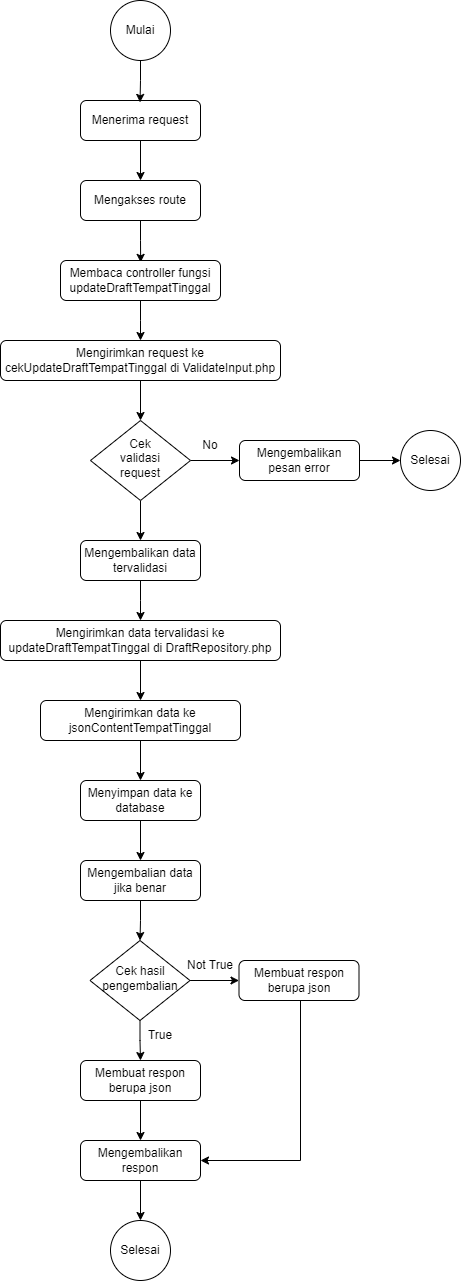

The diagram above was exported from draw.io. Its source (the exported page's mxGraphModel, read from the mxfile embedded in the PNG):
<mxGraphModel dx="803" dy="438" grid="1" gridSize="10" guides="1" tooltips="1" connect="1" arrows="1" fold="1" page="1" pageScale="1" pageWidth="850" pageHeight="1400" math="0" shadow="0">
  <root>
    <mxCell id="0" />
    <mxCell id="1" parent="0" />
    <mxCell id="kqkevlKp6lq6crbLbXbf-1" style="edgeStyle=orthogonalEdgeStyle;rounded=0;orthogonalLoop=1;jettySize=auto;html=1;" edge="1" parent="1" source="kqkevlKp6lq6crbLbXbf-2" target="kqkevlKp6lq6crbLbXbf-6">
      <mxGeometry relative="1" as="geometry" />
    </mxCell>
    <mxCell id="kqkevlKp6lq6crbLbXbf-2" value="Menerima request" style="rounded=1;whiteSpace=wrap;html=1;fontSize=12;glass=0;strokeWidth=1;shadow=0;" vertex="1" parent="1">
      <mxGeometry x="120" y="120" width="120" height="40" as="geometry" />
    </mxCell>
    <mxCell id="kqkevlKp6lq6crbLbXbf-3" style="edgeStyle=orthogonalEdgeStyle;rounded=0;orthogonalLoop=1;jettySize=auto;html=1;entryX=0.496;entryY=0.047;entryDx=0;entryDy=0;entryPerimeter=0;" edge="1" parent="1" source="kqkevlKp6lq6crbLbXbf-4" target="kqkevlKp6lq6crbLbXbf-2">
      <mxGeometry relative="1" as="geometry" />
    </mxCell>
    <mxCell id="kqkevlKp6lq6crbLbXbf-4" value="Mulai" style="ellipse;whiteSpace=wrap;html=1;aspect=fixed;" vertex="1" parent="1">
      <mxGeometry x="150" y="20" width="60" height="60" as="geometry" />
    </mxCell>
    <mxCell id="kqkevlKp6lq6crbLbXbf-5" style="edgeStyle=orthogonalEdgeStyle;rounded=0;orthogonalLoop=1;jettySize=auto;html=1;entryX=0.501;entryY=0.047;entryDx=0;entryDy=0;entryPerimeter=0;" edge="1" parent="1" source="kqkevlKp6lq6crbLbXbf-6" target="kqkevlKp6lq6crbLbXbf-8">
      <mxGeometry relative="1" as="geometry" />
    </mxCell>
    <mxCell id="kqkevlKp6lq6crbLbXbf-6" value="Mengakses route" style="rounded=1;whiteSpace=wrap;html=1;fontSize=12;glass=0;strokeWidth=1;shadow=0;" vertex="1" parent="1">
      <mxGeometry x="120" y="200" width="120" height="40" as="geometry" />
    </mxCell>
    <mxCell id="kqkevlKp6lq6crbLbXbf-7" style="edgeStyle=orthogonalEdgeStyle;rounded=0;orthogonalLoop=1;jettySize=auto;html=1;entryX=0.5;entryY=0;entryDx=0;entryDy=0;" edge="1" parent="1" source="kqkevlKp6lq6crbLbXbf-8">
      <mxGeometry relative="1" as="geometry">
        <mxPoint x="180" y="360" as="targetPoint" />
      </mxGeometry>
    </mxCell>
    <mxCell id="kqkevlKp6lq6crbLbXbf-8" value="Membaca controller fungsi updateDraftTempatTinggal" style="rounded=1;whiteSpace=wrap;html=1;fontSize=12;glass=0;strokeWidth=1;shadow=0;" vertex="1" parent="1">
      <mxGeometry x="100" y="280" width="160" height="40" as="geometry" />
    </mxCell>
    <mxCell id="kqkevlKp6lq6crbLbXbf-14" style="edgeStyle=orthogonalEdgeStyle;rounded=0;orthogonalLoop=1;jettySize=auto;html=1;entryX=0.5;entryY=0;entryDx=0;entryDy=0;" edge="1" parent="1" source="kqkevlKp6lq6crbLbXbf-15" target="kqkevlKp6lq6crbLbXbf-18">
      <mxGeometry relative="1" as="geometry" />
    </mxCell>
    <mxCell id="kqkevlKp6lq6crbLbXbf-15" value="Mengirimkan request ke cekUpdateDraftTempatTinggal di ValidateInput.php" style="rounded=1;whiteSpace=wrap;html=1;fontSize=12;glass=0;strokeWidth=1;shadow=0;" vertex="1" parent="1">
      <mxGeometry x="40" y="360" width="280" height="40" as="geometry" />
    </mxCell>
    <mxCell id="kqkevlKp6lq6crbLbXbf-16" style="edgeStyle=orthogonalEdgeStyle;rounded=0;orthogonalLoop=1;jettySize=auto;html=1;entryX=0.5;entryY=0;entryDx=0;entryDy=0;" edge="1" parent="1" source="kqkevlKp6lq6crbLbXbf-18" target="kqkevlKp6lq6crbLbXbf-23">
      <mxGeometry relative="1" as="geometry" />
    </mxCell>
    <mxCell id="kqkevlKp6lq6crbLbXbf-17" style="edgeStyle=orthogonalEdgeStyle;rounded=0;orthogonalLoop=1;jettySize=auto;html=1;entryX=0;entryY=0.5;entryDx=0;entryDy=0;" edge="1" parent="1" source="kqkevlKp6lq6crbLbXbf-18" target="kqkevlKp6lq6crbLbXbf-20">
      <mxGeometry relative="1" as="geometry" />
    </mxCell>
    <mxCell id="kqkevlKp6lq6crbLbXbf-18" value="Cek&lt;br&gt;validasi&lt;br&gt;request" style="rhombus;whiteSpace=wrap;html=1;shadow=0;fontFamily=Helvetica;fontSize=12;align=center;strokeWidth=1;spacing=6;spacingTop=-4;" vertex="1" parent="1">
      <mxGeometry x="130" y="440" width="100" height="80" as="geometry" />
    </mxCell>
    <mxCell id="kqkevlKp6lq6crbLbXbf-19" style="edgeStyle=orthogonalEdgeStyle;rounded=0;orthogonalLoop=1;jettySize=auto;html=1;" edge="1" parent="1" source="kqkevlKp6lq6crbLbXbf-20" target="kqkevlKp6lq6crbLbXbf-21">
      <mxGeometry relative="1" as="geometry" />
    </mxCell>
    <mxCell id="kqkevlKp6lq6crbLbXbf-20" value="Mengembalikan pesan error" style="rounded=1;whiteSpace=wrap;html=1;fontSize=12;glass=0;strokeWidth=1;shadow=0;" vertex="1" parent="1">
      <mxGeometry x="279" y="460" width="120" height="40" as="geometry" />
    </mxCell>
    <mxCell id="kqkevlKp6lq6crbLbXbf-21" value="Selesai" style="ellipse;whiteSpace=wrap;html=1;aspect=fixed;" vertex="1" parent="1">
      <mxGeometry x="440" y="450" width="60" height="60" as="geometry" />
    </mxCell>
    <mxCell id="kqkevlKp6lq6crbLbXbf-22" style="edgeStyle=orthogonalEdgeStyle;rounded=0;orthogonalLoop=1;jettySize=auto;html=1;entryX=0.5;entryY=0;entryDx=0;entryDy=0;" edge="1" parent="1" source="kqkevlKp6lq6crbLbXbf-23">
      <mxGeometry relative="1" as="geometry">
        <mxPoint x="180" y="640" as="targetPoint" />
      </mxGeometry>
    </mxCell>
    <mxCell id="kqkevlKp6lq6crbLbXbf-23" value="Mengembalikan data tervalidasi" style="rounded=1;whiteSpace=wrap;html=1;fontSize=12;glass=0;strokeWidth=1;shadow=0;" vertex="1" parent="1">
      <mxGeometry x="120" y="560" width="120" height="40" as="geometry" />
    </mxCell>
    <mxCell id="kqkevlKp6lq6crbLbXbf-25" value="No" style="text;html=1;strokeColor=none;fillColor=none;align=center;verticalAlign=middle;whiteSpace=wrap;rounded=0;" vertex="1" parent="1">
      <mxGeometry x="220" y="450" width="60" height="30" as="geometry" />
    </mxCell>
    <mxCell id="anX-TfuCbdY_QgcNOADz-1" style="edgeStyle=orthogonalEdgeStyle;rounded=0;orthogonalLoop=1;jettySize=auto;html=1;entryX=0.5;entryY=0;entryDx=0;entryDy=0;" edge="1" parent="1" source="anX-TfuCbdY_QgcNOADz-2" target="anX-TfuCbdY_QgcNOADz-4">
      <mxGeometry relative="1" as="geometry" />
    </mxCell>
    <mxCell id="anX-TfuCbdY_QgcNOADz-2" value="Membuat respon berupa json" style="rounded=1;whiteSpace=wrap;html=1;fontSize=12;glass=0;strokeWidth=1;shadow=0;" vertex="1" parent="1">
      <mxGeometry x="120" y="1080" width="120" height="40" as="geometry" />
    </mxCell>
    <mxCell id="anX-TfuCbdY_QgcNOADz-3" style="edgeStyle=orthogonalEdgeStyle;rounded=0;orthogonalLoop=1;jettySize=auto;html=1;" edge="1" parent="1" source="anX-TfuCbdY_QgcNOADz-4" target="anX-TfuCbdY_QgcNOADz-5">
      <mxGeometry relative="1" as="geometry" />
    </mxCell>
    <mxCell id="anX-TfuCbdY_QgcNOADz-4" value="Mengembalikan respon" style="rounded=1;whiteSpace=wrap;html=1;fontSize=12;glass=0;strokeWidth=1;shadow=0;" vertex="1" parent="1">
      <mxGeometry x="120" y="1160" width="120" height="40" as="geometry" />
    </mxCell>
    <mxCell id="anX-TfuCbdY_QgcNOADz-5" value="Selesai" style="ellipse;whiteSpace=wrap;html=1;aspect=fixed;" vertex="1" parent="1">
      <mxGeometry x="150" y="1240" width="60" height="60" as="geometry" />
    </mxCell>
    <mxCell id="anX-TfuCbdY_QgcNOADz-6" value="True" style="text;html=1;strokeColor=none;fillColor=none;align=center;verticalAlign=middle;whiteSpace=wrap;rounded=0;" vertex="1" parent="1">
      <mxGeometry x="169.5" y="1040" width="60" height="30" as="geometry" />
    </mxCell>
    <mxCell id="anX-TfuCbdY_QgcNOADz-7" style="edgeStyle=orthogonalEdgeStyle;rounded=0;orthogonalLoop=1;jettySize=auto;html=1;entryX=0.5;entryY=0;entryDx=0;entryDy=0;" edge="1" parent="1" source="anX-TfuCbdY_QgcNOADz-9" target="anX-TfuCbdY_QgcNOADz-2">
      <mxGeometry relative="1" as="geometry" />
    </mxCell>
    <mxCell id="anX-TfuCbdY_QgcNOADz-8" style="edgeStyle=orthogonalEdgeStyle;rounded=0;orthogonalLoop=1;jettySize=auto;html=1;entryX=0;entryY=0.5;entryDx=0;entryDy=0;" edge="1" parent="1" source="anX-TfuCbdY_QgcNOADz-9" target="anX-TfuCbdY_QgcNOADz-11">
      <mxGeometry relative="1" as="geometry" />
    </mxCell>
    <mxCell id="anX-TfuCbdY_QgcNOADz-9" value="Cek hasil pengembalian" style="rhombus;whiteSpace=wrap;html=1;shadow=0;fontFamily=Helvetica;fontSize=12;align=center;strokeWidth=1;spacing=6;spacingTop=-4;" vertex="1" parent="1">
      <mxGeometry x="129.5" y="960" width="100" height="80" as="geometry" />
    </mxCell>
    <mxCell id="anX-TfuCbdY_QgcNOADz-10" style="edgeStyle=orthogonalEdgeStyle;rounded=0;orthogonalLoop=1;jettySize=auto;html=1;entryX=1;entryY=0.5;entryDx=0;entryDy=0;" edge="1" parent="1" source="anX-TfuCbdY_QgcNOADz-11" target="anX-TfuCbdY_QgcNOADz-4">
      <mxGeometry relative="1" as="geometry">
        <mxPoint x="338.5" y="1180" as="targetPoint" />
        <Array as="points">
          <mxPoint x="340" y="1180" />
        </Array>
      </mxGeometry>
    </mxCell>
    <mxCell id="anX-TfuCbdY_QgcNOADz-11" value="Membuat respon berupa json" style="rounded=1;whiteSpace=wrap;html=1;fontSize=12;glass=0;strokeWidth=1;shadow=0;" vertex="1" parent="1">
      <mxGeometry x="278.5" y="980" width="120" height="40" as="geometry" />
    </mxCell>
    <mxCell id="anX-TfuCbdY_QgcNOADz-12" value="Not True" style="text;html=1;strokeColor=none;fillColor=none;align=center;verticalAlign=middle;whiteSpace=wrap;rounded=0;" vertex="1" parent="1">
      <mxGeometry x="219.5" y="970" width="60" height="30" as="geometry" />
    </mxCell>
    <mxCell id="anX-TfuCbdY_QgcNOADz-13" style="edgeStyle=orthogonalEdgeStyle;rounded=0;orthogonalLoop=1;jettySize=auto;html=1;entryX=0.5;entryY=0;entryDx=0;entryDy=0;" edge="1" parent="1" source="anX-TfuCbdY_QgcNOADz-14" target="anX-TfuCbdY_QgcNOADz-16">
      <mxGeometry relative="1" as="geometry" />
    </mxCell>
    <mxCell id="anX-TfuCbdY_QgcNOADz-14" value="Mengirimkan data tervalidasi ke updateDraftTempatTinggal di DraftRepository.php" style="rounded=1;whiteSpace=wrap;html=1;fontSize=12;glass=0;strokeWidth=1;shadow=0;" vertex="1" parent="1">
      <mxGeometry x="40" y="640" width="280" height="40" as="geometry" />
    </mxCell>
    <mxCell id="anX-TfuCbdY_QgcNOADz-15" style="edgeStyle=orthogonalEdgeStyle;rounded=0;orthogonalLoop=1;jettySize=auto;html=1;" edge="1" parent="1" source="anX-TfuCbdY_QgcNOADz-16" target="anX-TfuCbdY_QgcNOADz-18">
      <mxGeometry relative="1" as="geometry" />
    </mxCell>
    <mxCell id="anX-TfuCbdY_QgcNOADz-16" value="Mengirimkan data ke jsonContentTempatTinggal" style="rounded=1;whiteSpace=wrap;html=1;fontSize=12;glass=0;strokeWidth=1;shadow=0;" vertex="1" parent="1">
      <mxGeometry x="80" y="720" width="200" height="40" as="geometry" />
    </mxCell>
    <mxCell id="anX-TfuCbdY_QgcNOADz-17" style="edgeStyle=orthogonalEdgeStyle;rounded=0;orthogonalLoop=1;jettySize=auto;html=1;" edge="1" parent="1" source="anX-TfuCbdY_QgcNOADz-18" target="anX-TfuCbdY_QgcNOADz-20">
      <mxGeometry relative="1" as="geometry" />
    </mxCell>
    <mxCell id="anX-TfuCbdY_QgcNOADz-18" value="Menyimpan data ke database" style="rounded=1;whiteSpace=wrap;html=1;fontSize=12;glass=0;strokeWidth=1;shadow=0;" vertex="1" parent="1">
      <mxGeometry x="120" y="800" width="120" height="40" as="geometry" />
    </mxCell>
    <mxCell id="anX-TfuCbdY_QgcNOADz-19" style="edgeStyle=orthogonalEdgeStyle;rounded=0;orthogonalLoop=1;jettySize=auto;html=1;entryX=0.5;entryY=0;entryDx=0;entryDy=0;" edge="1" parent="1" source="anX-TfuCbdY_QgcNOADz-20" target="anX-TfuCbdY_QgcNOADz-9">
      <mxGeometry relative="1" as="geometry" />
    </mxCell>
    <mxCell id="anX-TfuCbdY_QgcNOADz-20" value="Mengembalian data jika benar" style="rounded=1;whiteSpace=wrap;html=1;fontSize=12;glass=0;strokeWidth=1;shadow=0;" vertex="1" parent="1">
      <mxGeometry x="120" y="880" width="120" height="40" as="geometry" />
    </mxCell>
  </root>
</mxGraphModel>